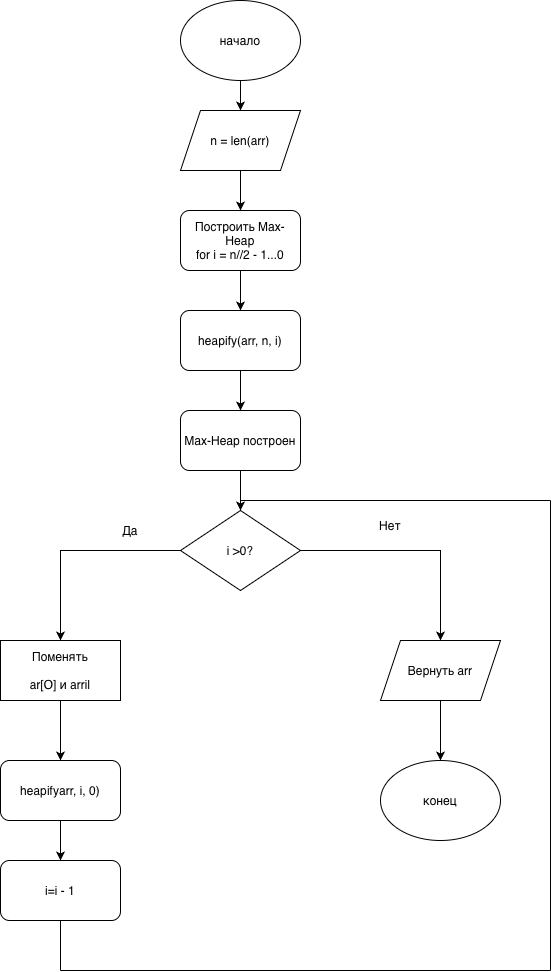

The diagram above was exported from draw.io. Its source (the exported page's mxGraphModel, read from the mxfile embedded in the PNG):
<mxGraphModel dx="943" dy="585" grid="1" gridSize="10" guides="1" tooltips="1" connect="1" arrows="1" fold="1" page="1" pageScale="1" pageWidth="827" pageHeight="1169" math="0" shadow="0">
  <root>
    <mxCell id="0" />
    <mxCell id="1" parent="0" />
    <mxCell id="X4MuJ5bf7A7qtb5pFzQP-21" edge="1" parent="1" source="X4MuJ5bf7A7qtb5pFzQP-1" style="edgeStyle=orthogonalEdgeStyle;rounded=0;orthogonalLoop=1;jettySize=auto;html=1;exitX=0.5;exitY=1;exitDx=0;exitDy=0;entryX=0.5;entryY=0;entryDx=0;entryDy=0;" target="X4MuJ5bf7A7qtb5pFzQP-2">
      <mxGeometry relative="1" as="geometry" />
    </mxCell>
    <mxCell id="X4MuJ5bf7A7qtb5pFzQP-1" parent="1" style="ellipse;whiteSpace=wrap;html=1;" value="начало" vertex="1">
      <mxGeometry height="80" width="120" x="310" y="40" as="geometry" />
    </mxCell>
    <mxCell id="X4MuJ5bf7A7qtb5pFzQP-22" edge="1" parent="1" source="X4MuJ5bf7A7qtb5pFzQP-2" style="edgeStyle=orthogonalEdgeStyle;rounded=0;orthogonalLoop=1;jettySize=auto;html=1;exitX=0.5;exitY=1;exitDx=0;exitDy=0;" target="X4MuJ5bf7A7qtb5pFzQP-3">
      <mxGeometry relative="1" as="geometry" />
    </mxCell>
    <mxCell id="X4MuJ5bf7A7qtb5pFzQP-2" parent="1" style="shape=parallelogram;perimeter=parallelogramPerimeter;whiteSpace=wrap;html=1;fixedSize=1;" value="&lt;p style=&quot;margin: 0px; font-style: normal; font-variant-caps: normal; font-width: normal; line-height: normal; font-size-adjust: none; font-kerning: auto; font-variant-alternates: normal; font-variant-ligatures: normal; font-variant-numeric: normal; font-variant-east-asian: normal; font-variant-position: normal; font-variant-emoji: normal; font-feature-settings: normal; font-optical-sizing: auto; font-variation-settings: normal;&quot;&gt;n = len(arr)&lt;/p&gt;" vertex="1">
      <mxGeometry height="60" width="120" x="310" y="150" as="geometry" />
    </mxCell>
    <mxCell id="X4MuJ5bf7A7qtb5pFzQP-23" edge="1" parent="1" source="X4MuJ5bf7A7qtb5pFzQP-3" style="edgeStyle=orthogonalEdgeStyle;rounded=0;orthogonalLoop=1;jettySize=auto;html=1;exitX=0.5;exitY=1;exitDx=0;exitDy=0;" target="X4MuJ5bf7A7qtb5pFzQP-4">
      <mxGeometry relative="1" as="geometry" />
    </mxCell>
    <mxCell id="X4MuJ5bf7A7qtb5pFzQP-3" parent="1" style="rounded=1;whiteSpace=wrap;html=1;" value="&lt;p style=&quot;margin: 0px; font-style: normal; font-variant-caps: normal; font-width: normal; line-height: normal; font-size-adjust: none; font-kerning: auto; font-variant-alternates: normal; font-variant-ligatures: normal; font-variant-numeric: normal; font-variant-east-asian: normal; font-variant-position: normal; font-variant-emoji: normal; font-feature-settings: normal; font-optical-sizing: auto; font-variation-settings: normal;&quot;&gt;Построить Мах-Неар&lt;/p&gt;&lt;p style=&quot;margin: 0px; font-style: normal; font-variant-caps: normal; font-width: normal; line-height: normal; font-size-adjust: none; font-kerning: auto; font-variant-alternates: normal; font-variant-ligatures: normal; font-variant-numeric: normal; font-variant-east-asian: normal; font-variant-position: normal; font-variant-emoji: normal; font-feature-settings: normal; font-optical-sizing: auto; font-variation-settings: normal;&quot;&gt;for i = n//2 - 1...0&lt;/p&gt;" vertex="1">
      <mxGeometry height="60" width="120" x="310" y="250" as="geometry" />
    </mxCell>
    <mxCell id="X4MuJ5bf7A7qtb5pFzQP-24" edge="1" parent="1" source="X4MuJ5bf7A7qtb5pFzQP-4" style="edgeStyle=orthogonalEdgeStyle;rounded=0;orthogonalLoop=1;jettySize=auto;html=1;exitX=0.5;exitY=1;exitDx=0;exitDy=0;entryX=0.5;entryY=0;entryDx=0;entryDy=0;" target="X4MuJ5bf7A7qtb5pFzQP-5">
      <mxGeometry relative="1" as="geometry" />
    </mxCell>
    <mxCell id="X4MuJ5bf7A7qtb5pFzQP-4" parent="1" style="rounded=1;whiteSpace=wrap;html=1;" value="&lt;p style=&quot;margin: 0px; font-style: normal; font-variant-caps: normal; font-width: normal; line-height: normal; font-size-adjust: none; font-kerning: auto; font-variant-alternates: normal; font-variant-ligatures: normal; font-variant-numeric: normal; font-variant-east-asian: normal; font-variant-position: normal; font-variant-emoji: normal; font-feature-settings: normal; font-optical-sizing: auto; font-variation-settings: normal;&quot;&gt;heapify(arr, n, i)&lt;/p&gt;" vertex="1">
      <mxGeometry height="60" width="120" x="310" y="350" as="geometry" />
    </mxCell>
    <mxCell id="X4MuJ5bf7A7qtb5pFzQP-25" edge="1" parent="1" source="X4MuJ5bf7A7qtb5pFzQP-5" style="edgeStyle=orthogonalEdgeStyle;rounded=0;orthogonalLoop=1;jettySize=auto;html=1;exitX=0.5;exitY=1;exitDx=0;exitDy=0;" target="X4MuJ5bf7A7qtb5pFzQP-6">
      <mxGeometry relative="1" as="geometry" />
    </mxCell>
    <mxCell id="X4MuJ5bf7A7qtb5pFzQP-5" parent="1" style="rounded=1;whiteSpace=wrap;html=1;" value="&lt;p style=&quot;margin: 0px; font-style: normal; font-variant-caps: normal; font-width: normal; line-height: normal; font-size-adjust: none; font-kerning: auto; font-variant-alternates: normal; font-variant-ligatures: normal; font-variant-numeric: normal; font-variant-east-asian: normal; font-variant-position: normal; font-variant-emoji: normal; font-feature-settings: normal; font-optical-sizing: auto; font-variation-settings: normal;&quot;&gt;Мах-Неар построен&lt;/p&gt;" vertex="1">
      <mxGeometry height="60" width="120" x="310" y="450" as="geometry" />
    </mxCell>
    <mxCell id="X4MuJ5bf7A7qtb5pFzQP-8" edge="1" parent="1" source="X4MuJ5bf7A7qtb5pFzQP-6" style="edgeStyle=orthogonalEdgeStyle;rounded=0;orthogonalLoop=1;jettySize=auto;html=1;" target="X4MuJ5bf7A7qtb5pFzQP-7" value="">
      <mxGeometry relative="1" as="geometry" />
    </mxCell>
    <mxCell id="X4MuJ5bf7A7qtb5pFzQP-13" edge="1" parent="1" source="X4MuJ5bf7A7qtb5pFzQP-6" style="edgeStyle=orthogonalEdgeStyle;rounded=0;orthogonalLoop=1;jettySize=auto;html=1;" target="X4MuJ5bf7A7qtb5pFzQP-12" value="">
      <mxGeometry relative="1" as="geometry" />
    </mxCell>
    <mxCell id="X4MuJ5bf7A7qtb5pFzQP-6" parent="1" style="rhombus;whiteSpace=wrap;html=1;" value="&lt;p style=&quot;margin: 0px; font-style: normal; font-variant-caps: normal; font-width: normal; line-height: normal; font-size-adjust: none; font-kerning: auto; font-variant-alternates: normal; font-variant-ligatures: normal; font-variant-numeric: normal; font-variant-east-asian: normal; font-variant-position: normal; font-variant-emoji: normal; font-feature-settings: normal; font-optical-sizing: auto; font-variation-settings: normal;&quot;&gt;i &amp;gt;0?&lt;/p&gt;" vertex="1">
      <mxGeometry height="80" width="120" x="310" y="550" as="geometry" />
    </mxCell>
    <mxCell id="X4MuJ5bf7A7qtb5pFzQP-26" edge="1" parent="1" source="X4MuJ5bf7A7qtb5pFzQP-7" style="edgeStyle=orthogonalEdgeStyle;rounded=0;orthogonalLoop=1;jettySize=auto;html=1;exitX=0.5;exitY=1;exitDx=0;exitDy=0;" target="X4MuJ5bf7A7qtb5pFzQP-11">
      <mxGeometry relative="1" as="geometry" />
    </mxCell>
    <mxCell id="X4MuJ5bf7A7qtb5pFzQP-7" parent="1" style="whiteSpace=wrap;html=1;" value="&lt;p style=&quot;margin: 0px; font-style: normal; font-variant-caps: normal; font-width: normal; line-height: normal; font-size-adjust: none; font-kerning: auto; font-variant-alternates: normal; font-variant-ligatures: normal; font-variant-numeric: normal; font-variant-east-asian: normal; font-variant-position: normal; font-variant-emoji: normal; font-feature-settings: normal; font-optical-sizing: auto; font-variation-settings: normal;&quot;&gt;Поменять&lt;/p&gt;&lt;br/&gt;&lt;p style=&quot;margin: 0px; font-style: normal; font-variant-caps: normal; font-width: normal; line-height: normal; font-size-adjust: none; font-kerning: auto; font-variant-alternates: normal; font-variant-ligatures: normal; font-variant-numeric: normal; font-variant-east-asian: normal; font-variant-position: normal; font-variant-emoji: normal; font-feature-settings: normal; font-optical-sizing: auto; font-variation-settings: normal;&quot;&gt;ar[O] и arril&lt;/p&gt;" vertex="1">
      <mxGeometry height="60" width="120" x="130" y="680" as="geometry" />
    </mxCell>
    <mxCell id="X4MuJ5bf7A7qtb5pFzQP-10" parent="1" style="text;html=1;whiteSpace=wrap;strokeColor=none;fillColor=none;align=center;verticalAlign=middle;rounded=0;" value="Да" vertex="1">
      <mxGeometry height="30" width="60" x="230" y="555" as="geometry" />
    </mxCell>
    <mxCell id="X4MuJ5bf7A7qtb5pFzQP-27" edge="1" parent="1" source="X4MuJ5bf7A7qtb5pFzQP-11" style="edgeStyle=orthogonalEdgeStyle;rounded=0;orthogonalLoop=1;jettySize=auto;html=1;exitX=0.5;exitY=1;exitDx=0;exitDy=0;" target="X4MuJ5bf7A7qtb5pFzQP-15">
      <mxGeometry relative="1" as="geometry" />
    </mxCell>
    <mxCell id="X4MuJ5bf7A7qtb5pFzQP-11" parent="1" style="rounded=1;whiteSpace=wrap;html=1;" value="&lt;p style=&quot;margin: 0px; font-style: normal; font-variant-caps: normal; font-width: normal; line-height: normal; font-size-adjust: none; font-kerning: auto; font-variant-alternates: normal; font-variant-ligatures: normal; font-variant-numeric: normal; font-variant-east-asian: normal; font-variant-position: normal; font-variant-emoji: normal; font-feature-settings: normal; font-optical-sizing: auto; font-variation-settings: normal;&quot;&gt;heapifyarr, i, 0)&lt;/p&gt;" vertex="1">
      <mxGeometry height="60" width="120" x="130" y="800" as="geometry" />
    </mxCell>
    <mxCell id="X4MuJ5bf7A7qtb5pFzQP-28" edge="1" parent="1" source="X4MuJ5bf7A7qtb5pFzQP-12" style="edgeStyle=orthogonalEdgeStyle;rounded=0;orthogonalLoop=1;jettySize=auto;html=1;exitX=0.5;exitY=1;exitDx=0;exitDy=0;" target="X4MuJ5bf7A7qtb5pFzQP-14">
      <mxGeometry relative="1" as="geometry" />
    </mxCell>
    <mxCell id="X4MuJ5bf7A7qtb5pFzQP-12" parent="1" style="shape=parallelogram;perimeter=parallelogramPerimeter;whiteSpace=wrap;html=1;fixedSize=1;" value="&lt;p style=&quot;margin: 0px; font-style: normal; font-variant-caps: normal; font-width: normal; line-height: normal; font-size-adjust: none; font-kerning: auto; font-variant-alternates: normal; font-variant-ligatures: normal; font-variant-numeric: normal; font-variant-east-asian: normal; font-variant-position: normal; font-variant-emoji: normal; font-feature-settings: normal; font-optical-sizing: auto; font-variation-settings: normal;&quot;&gt;Вернуть arr&lt;/p&gt;" vertex="1">
      <mxGeometry height="60" width="120" x="510" y="680" as="geometry" />
    </mxCell>
    <mxCell id="X4MuJ5bf7A7qtb5pFzQP-14" parent="1" style="ellipse;whiteSpace=wrap;html=1;" value="конец" vertex="1">
      <mxGeometry height="80" width="120" x="510" y="800" as="geometry" />
    </mxCell>
    <mxCell id="X4MuJ5bf7A7qtb5pFzQP-15" parent="1" style="rounded=1;whiteSpace=wrap;html=1;" value="&lt;p style=&quot;margin: 0px; font-style: normal; font-variant-caps: normal; font-width: normal; line-height: normal; font-size-adjust: none; font-kerning: auto; font-variant-alternates: normal; font-variant-ligatures: normal; font-variant-numeric: normal; font-variant-east-asian: normal; font-variant-position: normal; font-variant-emoji: normal; font-feature-settings: normal; font-optical-sizing: auto; font-variation-settings: normal;&quot;&gt;i=i - 1&lt;/p&gt;" vertex="1">
      <mxGeometry height="60" width="120" x="130" y="900" as="geometry" />
    </mxCell>
    <mxCell id="X4MuJ5bf7A7qtb5pFzQP-16" parent="1" style="text;html=1;whiteSpace=wrap;strokeColor=none;fillColor=none;align=center;verticalAlign=middle;rounded=0;" value="Нет" vertex="1">
      <mxGeometry height="30" width="60" x="490" y="550" as="geometry" />
    </mxCell>
    <mxCell id="X4MuJ5bf7A7qtb5pFzQP-17" edge="1" parent="1" style="endArrow=none;html=1;rounded=0;entryX=0.5;entryY=1;entryDx=0;entryDy=0;" target="X4MuJ5bf7A7qtb5pFzQP-15" value="">
      <mxGeometry height="50" relative="1" width="50" as="geometry">
        <mxPoint x="190" y="1010" as="sourcePoint" />
        <mxPoint x="190" y="1000" as="targetPoint" />
      </mxGeometry>
    </mxCell>
    <mxCell id="X4MuJ5bf7A7qtb5pFzQP-18" edge="1" parent="1" style="endArrow=none;html=1;rounded=0;" value="">
      <mxGeometry height="50" relative="1" width="50" as="geometry">
        <mxPoint x="190" y="1010" as="sourcePoint" />
        <mxPoint x="680" y="1010" as="targetPoint" />
      </mxGeometry>
    </mxCell>
    <mxCell id="X4MuJ5bf7A7qtb5pFzQP-19" edge="1" parent="1" style="endArrow=none;html=1;rounded=0;" value="">
      <mxGeometry height="50" relative="1" width="50" as="geometry">
        <mxPoint x="680" y="1010" as="sourcePoint" />
        <mxPoint x="680" y="540" as="targetPoint" />
      </mxGeometry>
    </mxCell>
    <mxCell id="X4MuJ5bf7A7qtb5pFzQP-20" edge="1" parent="1" style="endArrow=none;html=1;rounded=0;" value="">
      <mxGeometry height="50" relative="1" width="50" as="geometry">
        <mxPoint x="370" y="540" as="sourcePoint" />
        <mxPoint x="680" y="540" as="targetPoint" />
      </mxGeometry>
    </mxCell>
  </root>
</mxGraphModel>